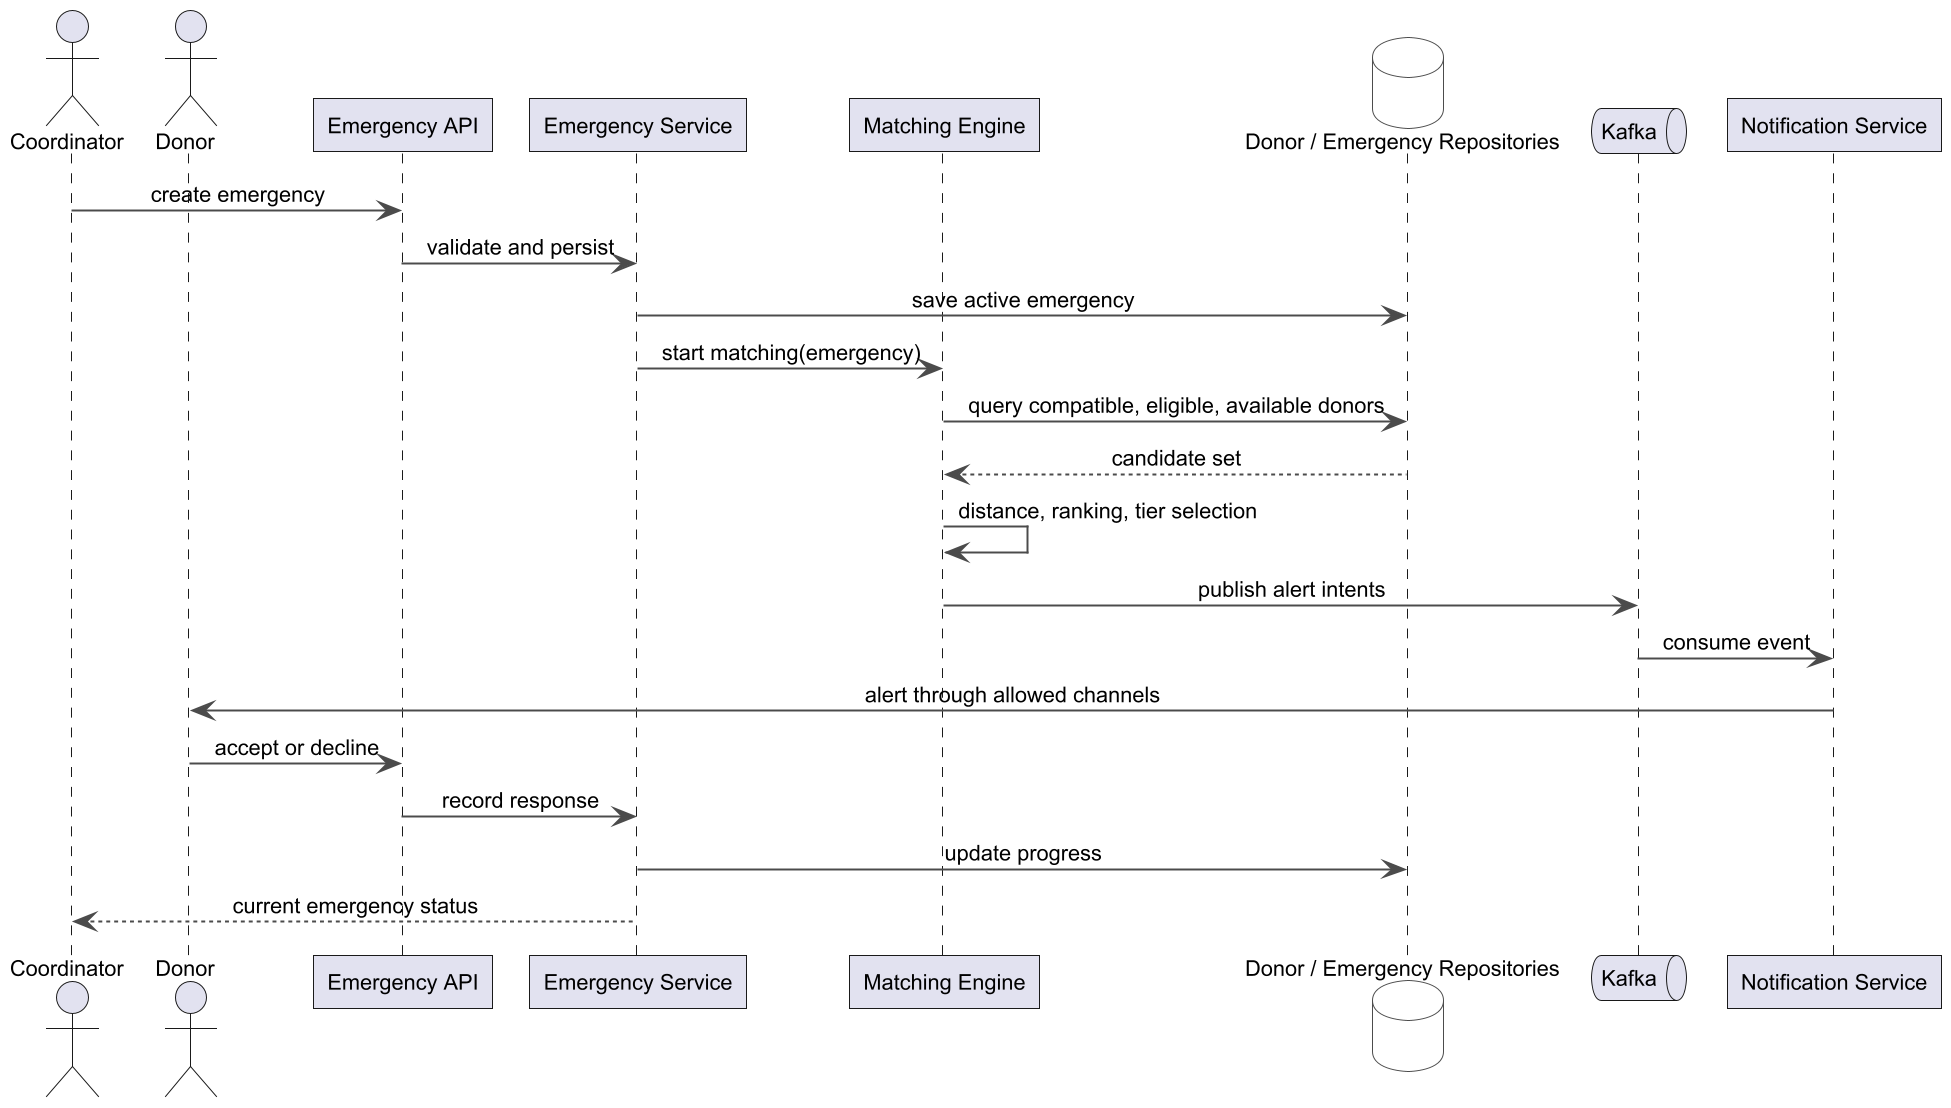

The diagram above was rendered by PlantUML. Its source (embedded in the PNG):
@startuml emergency-sequence
!include style.puml
actor Coordinator
actor Donor
participant "Emergency API" as API
participant "Emergency Service" as ES
participant "Matching Engine" as Match
database "Donor / Emergency Repositories" as DB
queue Kafka
participant "Notification Service" as NS
Coordinator -> API : create emergency
API -> ES : validate and persist
ES -> DB : save active emergency
ES -> Match : start matching(emergency)
Match -> DB : query compatible, eligible, available donors
DB --> Match : candidate set
Match -> Match : distance, ranking, tier selection
Match -> Kafka : publish alert intents
Kafka -> NS : consume event
NS -> Donor : alert through allowed channels
Donor -> API : accept or decline
API -> ES : record response
ES -> DB : update progress
ES --> Coordinator : current emergency status
@enduml